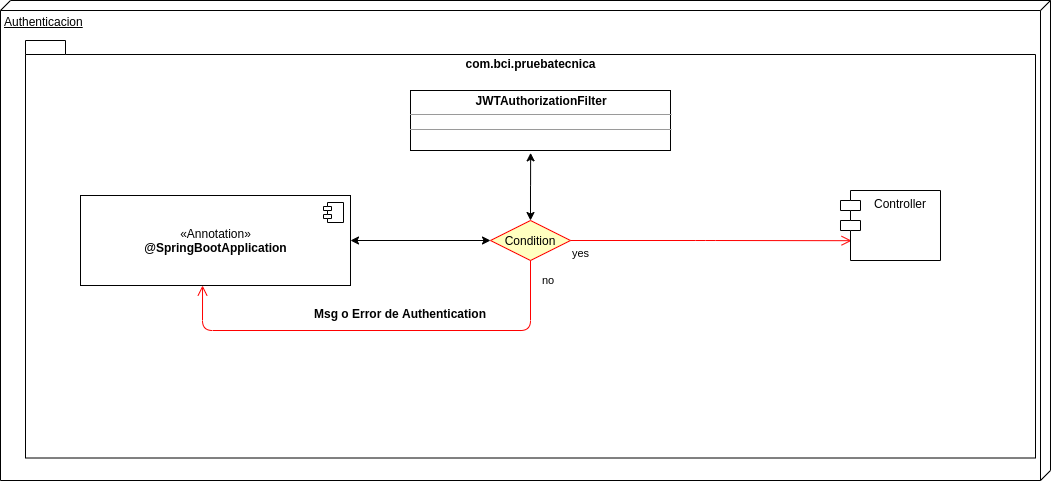

The diagram above was exported from draw.io. Its source (the exported page's mxGraphModel, read from the mxfile embedded in the PNG):
<mxGraphModel dx="1125" dy="680" grid="1" gridSize="10" guides="1" tooltips="1" connect="1" arrows="1" fold="1" page="1" pageScale="1" pageWidth="1100" pageHeight="850" background="#ffffff" math="0" shadow="0">
  <root>
    <mxCell id="0" />
    <mxCell id="1" parent="0" />
    <mxCell id="RR88kVTqK3O1OV03ITPk-2" value="Authenticacion" style="verticalAlign=top;align=left;spacingTop=8;spacingLeft=2;spacingRight=12;shape=cube;size=10;direction=south;fontStyle=4;html=1;" vertex="1" parent="1">
      <mxGeometry x="20" y="10" width="1050" height="480" as="geometry" />
    </mxCell>
    <UserObject label="com.bci.pruebatecnica" id="RR88kVTqK3O1OV03ITPk-3">
      <mxCell style="shape=folder;fontStyle=1;spacingTop=10;tabWidth=40;tabHeight=14;tabPosition=left;html=1;verticalAlign=top;" vertex="1" parent="1">
        <mxGeometry x="45" y="50" width="1010" height="417.5" as="geometry" />
      </mxCell>
    </UserObject>
    <mxCell id="RR88kVTqK3O1OV03ITPk-65" value="«Annotation»&lt;br&gt;&lt;b&gt;@SpringBootApplication&lt;/b&gt;" style="html=1;dropTarget=0;" vertex="1" parent="1">
      <mxGeometry x="100" y="205" width="270" height="90" as="geometry" />
    </mxCell>
    <mxCell id="RR88kVTqK3O1OV03ITPk-66" value="" style="shape=component;jettyWidth=8;jettyHeight=4;" vertex="1" parent="RR88kVTqK3O1OV03ITPk-65">
      <mxGeometry x="1" width="20" height="20" relative="1" as="geometry">
        <mxPoint x="-27" y="7" as="offset" />
      </mxGeometry>
    </mxCell>
    <mxCell id="RR88kVTqK3O1OV03ITPk-71" value="&lt;p style=&quot;margin: 4px 0px 0px ; text-align: center&quot;&gt;&lt;b&gt;JWTAuthorizationFilter&lt;/b&gt;&lt;br&gt;&lt;/p&gt;&lt;hr size=&quot;1&quot;&gt;&lt;div style=&quot;height: 2px&quot;&gt;&lt;/div&gt;&lt;hr size=&quot;1&quot;&gt;&lt;div style=&quot;height: 2px&quot;&gt;&lt;/div&gt;" style="verticalAlign=top;align=left;overflow=fill;fontSize=12;fontFamily=Helvetica;html=1;" vertex="1" parent="1">
      <mxGeometry x="430" y="100" width="260" height="60" as="geometry" />
    </mxCell>
    <mxCell id="RR88kVTqK3O1OV03ITPk-80" style="edgeStyle=orthogonalEdgeStyle;rounded=0;orthogonalLoop=1;jettySize=auto;html=1;entryX=0.462;entryY=1.039;entryDx=0;entryDy=0;entryPerimeter=0;startArrow=classic;startFill=1;" edge="1" parent="1" source="RR88kVTqK3O1OV03ITPk-72" target="RR88kVTqK3O1OV03ITPk-71">
      <mxGeometry relative="1" as="geometry">
        <mxPoint x="551" y="160" as="targetPoint" />
      </mxGeometry>
    </mxCell>
    <mxCell id="RR88kVTqK3O1OV03ITPk-81" style="edgeStyle=orthogonalEdgeStyle;rounded=0;orthogonalLoop=1;jettySize=auto;html=1;startArrow=classic;startFill=1;" edge="1" parent="1" source="RR88kVTqK3O1OV03ITPk-72" target="RR88kVTqK3O1OV03ITPk-65">
      <mxGeometry relative="1" as="geometry" />
    </mxCell>
    <mxCell id="RR88kVTqK3O1OV03ITPk-72" value="Condition" style="rhombus;whiteSpace=wrap;html=1;fillColor=#ffffc0;strokeColor=#ff0000;" vertex="1" parent="1">
      <mxGeometry x="510" y="230" width="80" height="40" as="geometry" />
    </mxCell>
    <mxCell id="RR88kVTqK3O1OV03ITPk-73" value="no" style="edgeStyle=orthogonalEdgeStyle;html=1;align=left;verticalAlign=bottom;endArrow=open;endSize=8;strokeColor=#ff0000;entryX=0.452;entryY=1;entryDx=0;entryDy=0;exitX=0.5;exitY=1;exitDx=0;exitDy=0;entryPerimeter=0;" edge="1" source="RR88kVTqK3O1OV03ITPk-72" parent="1" target="RR88kVTqK3O1OV03ITPk-65">
      <mxGeometry x="-0.869" y="10" relative="1" as="geometry">
        <mxPoint x="670" y="190" as="targetPoint" />
        <Array as="points">
          <mxPoint x="550" y="340" />
          <mxPoint x="222" y="340" />
        </Array>
        <mxPoint as="offset" />
      </mxGeometry>
    </mxCell>
    <mxCell id="RR88kVTqK3O1OV03ITPk-74" value="yes" style="edgeStyle=orthogonalEdgeStyle;html=1;align=left;verticalAlign=top;endArrow=open;endSize=8;strokeColor=#ff0000;exitX=1;exitY=0.5;exitDx=0;exitDy=0;entryX=0.111;entryY=0.717;entryDx=0;entryDy=0;entryPerimeter=0;" edge="1" source="RR88kVTqK3O1OV03ITPk-72" parent="1" target="RR88kVTqK3O1OV03ITPk-79">
      <mxGeometry x="-1" relative="1" as="geometry">
        <mxPoint x="480" y="265" as="targetPoint" />
      </mxGeometry>
    </mxCell>
    <mxCell id="RR88kVTqK3O1OV03ITPk-79" value="Controller" style="shape=module;align=left;spacingLeft=20;align=center;verticalAlign=top;" vertex="1" parent="1">
      <mxGeometry x="860" y="200" width="100" height="70" as="geometry" />
    </mxCell>
    <mxCell id="RR88kVTqK3O1OV03ITPk-82" value="Msg o Error de Authentication" style="text;align=center;fontStyle=1;verticalAlign=middle;spacingLeft=3;spacingRight=3;strokeColor=none;rotatable=0;points=[[0,0.5],[1,0.5]];portConstraint=eastwest;" vertex="1" parent="1">
      <mxGeometry x="380" y="310" width="80" height="26" as="geometry" />
    </mxCell>
  </root>
</mxGraphModel>